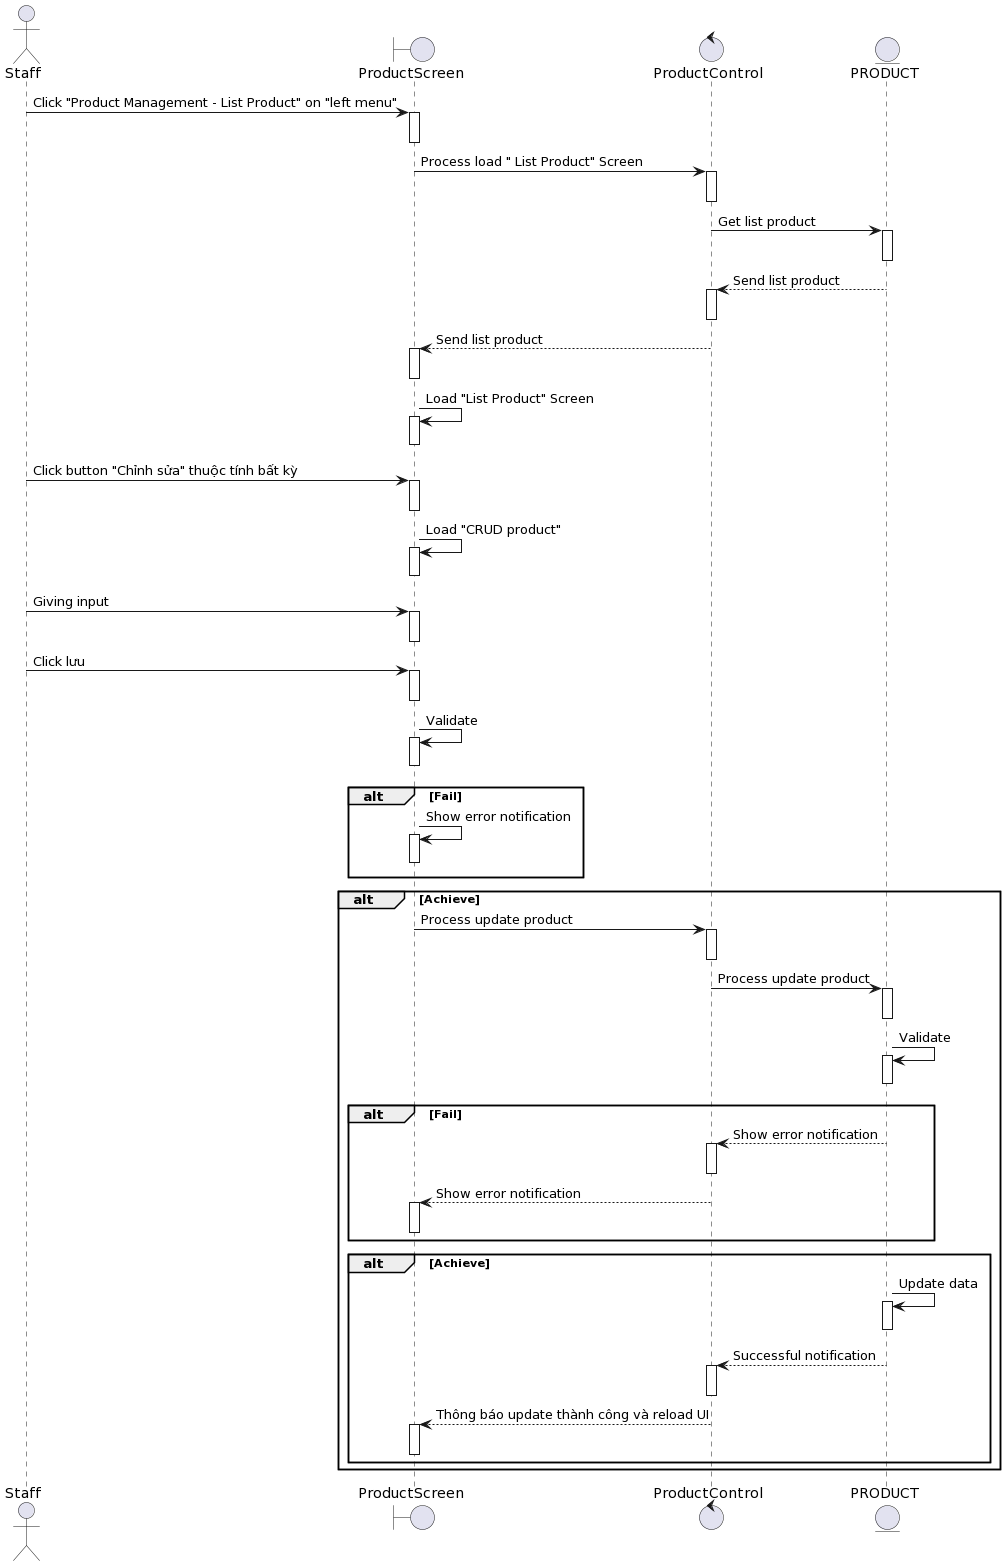

The diagram above was rendered by PlantUML. Its source (embedded in the PNG):
@startuml
actor Staff

boundary ProductScreen
control ProductControl 
entity PRODUCT

Staff-> ProductScreen++: Click "Product Management - List Product" on "left menu"
deactivate ProductScreen


ProductScreen-> ProductControl ++: Process load " List Product" Screen
deactivate ProductControl 

ProductControl -> PRODUCT++: Get list product
deactivate PRODUCT

PRODUCT--> ProductControl ++: Send list product
deactivate ProductControl 

ProductControl --> ProductScreen++: Send list product
deactivate ProductScreen

ProductScreen-> ProductScreen++: Load "List Product" Screen
deactivate ProductScreen

Staff-> ProductScreen++ : Click button "Chỉnh sửa" thuộc tính bất kỳ
deactivate ProductScreen

ProductScreen-> ProductScreen++: Load "CRUD product"
deactivate ProductScreen

Staff-> ProductScreen++: Giving input
deactivate ProductScreen
Staff-> ProductScreen++: Click lưu
deactivate ProductScreen

ProductScreen-> ProductScreen++: Validate
deactivate ProductScreen


alt Fail
    ProductScreen-> ProductScreen++: Show error notification
deactivate ProductScreen
end

alt Achieve

    ProductScreen-> ProductControl ++: Process update product

deactivate ProductControl 
    ProductControl -> PRODUCT++:Process update product

deactivate PRODUCT
    PRODUCT-> PRODUCT++: Validate
deactivate PRODUCT
alt Fail
    PRODUCT--> ProductControl ++: Show error notification
deactivate ProductControl 
ProductControl --> ProductScreen++: Show error notification
deactivate ProductScreen
end

alt Achieve
    PRODUCT-> PRODUCT++: Update data
deactivate PRODUCT

     PRODUCT--> ProductControl ++: Successful notification
deactivate ProductControl 
    ProductControl --> ProductScreen++: Thông báo update thành công và reload UI
deactivate ProductScreen

end
end
@enduml